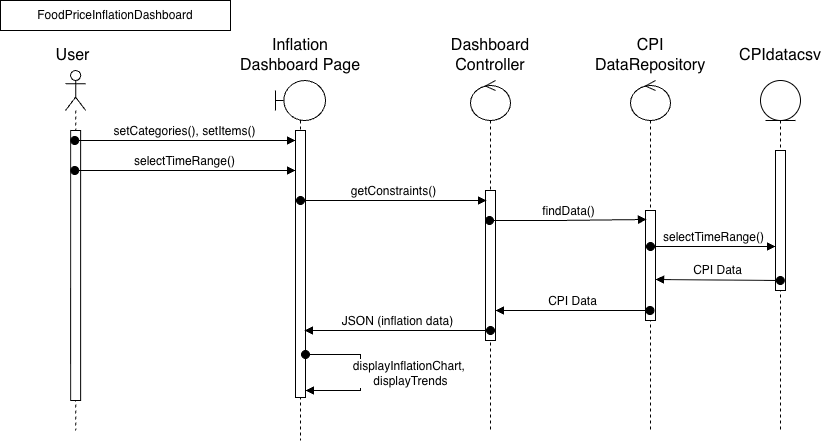

The diagram above was exported from draw.io. Its source (the exported page's mxGraphModel, read from the mxfile embedded in the PNG):
<mxGraphModel dx="299" dy="349" grid="0" gridSize="10" guides="1" tooltips="1" connect="1" arrows="1" fold="1" page="0" pageScale="1" pageWidth="827" pageHeight="1169" math="0" shadow="0">
  <root>
    <mxCell id="0" />
    <mxCell id="1" parent="0" />
    <mxCell id="115hNkgTX24XxXiJApTu-1" value="" style="shape=umlLifeline;perimeter=lifelinePerimeter;whiteSpace=wrap;html=1;container=1;dropTarget=0;collapsible=0;recursiveResize=0;outlineConnect=0;portConstraint=eastwest;newEdgeStyle={&quot;curved&quot;:0,&quot;rounded&quot;:0};participant=umlActor;" parent="1" vertex="1">
      <mxGeometry x="872" y="723" width="20.25" height="360" as="geometry" />
    </mxCell>
    <mxCell id="115hNkgTX24XxXiJApTu-2" value="" style="html=1;points=[[0,0,0,0,5],[0,1,0,0,-5],[1,0,0,0,5],[1,1,0,0,-5]];perimeter=orthogonalPerimeter;outlineConnect=0;targetShapes=umlLifeline;portConstraint=eastwest;newEdgeStyle={&quot;curved&quot;:0,&quot;rounded&quot;:0};" parent="115hNkgTX24XxXiJApTu-1" vertex="1">
      <mxGeometry x="5.1299999999999955" y="60" width="10" height="270" as="geometry" />
    </mxCell>
    <mxCell id="115hNkgTX24XxXiJApTu-3" value="User" style="text;strokeColor=none;align=center;fillColor=none;html=1;verticalAlign=middle;whiteSpace=wrap;rounded=0;fontSize=16;" parent="1" vertex="1">
      <mxGeometry x="857" y="703" width="45" height="10" as="geometry" />
    </mxCell>
    <mxCell id="115hNkgTX24XxXiJApTu-4" value="Inflation Dashboard Page" style="text;strokeColor=none;align=center;fillColor=none;html=1;verticalAlign=middle;whiteSpace=wrap;rounded=0;fontSize=16;" parent="1" vertex="1">
      <mxGeometry x="1037" y="693" width="140" height="30" as="geometry" />
    </mxCell>
    <mxCell id="115hNkgTX24XxXiJApTu-5" value="Dashboard Controller" style="text;strokeColor=none;align=center;fillColor=none;html=1;verticalAlign=middle;whiteSpace=wrap;rounded=0;fontSize=16;" parent="1" vertex="1">
      <mxGeometry x="1267" y="693" width="60" height="30" as="geometry" />
    </mxCell>
    <mxCell id="115hNkgTX24XxXiJApTu-6" value="CPIdatacsv" style="text;strokeColor=none;align=center;fillColor=none;html=1;verticalAlign=middle;whiteSpace=wrap;rounded=0;fontSize=16;" parent="1" vertex="1">
      <mxGeometry x="1537" y="693" width="100" height="30" as="geometry" />
    </mxCell>
    <mxCell id="115hNkgTX24XxXiJApTu-7" value="CPI DataRepository" style="text;strokeColor=none;align=center;fillColor=none;html=1;verticalAlign=middle;whiteSpace=wrap;rounded=0;fontSize=16;" parent="1" vertex="1">
      <mxGeometry x="1427" y="693" width="60" height="30" as="geometry" />
    </mxCell>
    <mxCell id="115hNkgTX24XxXiJApTu-8" value="FoodPriceInflationDashboard" style="rounded=0;whiteSpace=wrap;html=1;" parent="1" vertex="1">
      <mxGeometry x="807" y="653" width="230" height="30" as="geometry" />
    </mxCell>
    <mxCell id="115hNkgTX24XxXiJApTu-9" value="" style="shape=umlLifeline;perimeter=lifelinePerimeter;whiteSpace=wrap;html=1;container=1;dropTarget=0;collapsible=0;recursiveResize=0;outlineConnect=0;portConstraint=eastwest;newEdgeStyle={&quot;curved&quot;:0,&quot;rounded&quot;:0};participant=umlBoundary;" parent="1" vertex="1">
      <mxGeometry x="1082" y="733" width="50" height="360" as="geometry" />
    </mxCell>
    <mxCell id="115hNkgTX24XxXiJApTu-10" value="" style="html=1;points=[[0,0,0,0,5],[0,1,0,0,-5],[1,0,0,0,5],[1,1,0,0,-5]];perimeter=orthogonalPerimeter;outlineConnect=0;targetShapes=umlLifeline;portConstraint=eastwest;newEdgeStyle={&quot;curved&quot;:0,&quot;rounded&quot;:0};" parent="115hNkgTX24XxXiJApTu-9" vertex="1">
      <mxGeometry x="20" y="50" width="10" height="267" as="geometry" />
    </mxCell>
    <mxCell id="115hNkgTX24XxXiJApTu-11" value="displayInflationChart,&amp;nbsp;&lt;div&gt;displayTrends&lt;/div&gt;" style="html=1;verticalAlign=bottom;startArrow=oval;endArrow=block;startSize=8;curved=0;rounded=0;fontSize=12;" parent="115hNkgTX24XxXiJApTu-9" edge="1">
      <mxGeometry x="0.2466" y="-50" relative="1" as="geometry">
        <mxPoint x="30" y="274.0000000000002" as="sourcePoint" />
        <mxPoint x="50" y="50" as="offset" />
        <mxPoint x="30.000000000000114" y="310" as="targetPoint" />
        <Array as="points">
          <mxPoint x="85" y="274" />
          <mxPoint x="85" y="310" />
        </Array>
      </mxGeometry>
    </mxCell>
    <mxCell id="115hNkgTX24XxXiJApTu-12" value="" style="shape=umlLifeline;perimeter=lifelinePerimeter;whiteSpace=wrap;html=1;container=1;dropTarget=0;collapsible=0;recursiveResize=0;outlineConnect=0;portConstraint=eastwest;newEdgeStyle={&quot;curved&quot;:0,&quot;rounded&quot;:0};participant=umlControl;" parent="1" vertex="1">
      <mxGeometry x="1277" y="733" width="40" height="350" as="geometry" />
    </mxCell>
    <mxCell id="115hNkgTX24XxXiJApTu-13" value="" style="html=1;points=[[0,0,0,0,5],[0,1,0,0,-5],[1,0,0,0,5],[1,1,0,0,-5]];perimeter=orthogonalPerimeter;outlineConnect=0;targetShapes=umlLifeline;portConstraint=eastwest;newEdgeStyle={&quot;curved&quot;:0,&quot;rounded&quot;:0};" parent="115hNkgTX24XxXiJApTu-12" vertex="1">
      <mxGeometry x="15" y="110" width="10" height="150" as="geometry" />
    </mxCell>
    <mxCell id="115hNkgTX24XxXiJApTu-14" value="" style="shape=umlLifeline;perimeter=lifelinePerimeter;whiteSpace=wrap;html=1;container=1;dropTarget=0;collapsible=0;recursiveResize=0;outlineConnect=0;portConstraint=eastwest;newEdgeStyle={&quot;curved&quot;:0,&quot;rounded&quot;:0};participant=umlEntity;" parent="1" vertex="1">
      <mxGeometry x="1567" y="733" width="40" height="350" as="geometry" />
    </mxCell>
    <mxCell id="115hNkgTX24XxXiJApTu-15" value="" style="html=1;points=[[0,0,0,0,5],[0,1,0,0,-5],[1,0,0,0,5],[1,1,0,0,-5]];perimeter=orthogonalPerimeter;outlineConnect=0;targetShapes=umlLifeline;portConstraint=eastwest;newEdgeStyle={&quot;curved&quot;:0,&quot;rounded&quot;:0};" parent="115hNkgTX24XxXiJApTu-14" vertex="1">
      <mxGeometry x="15" y="70" width="10" height="140" as="geometry" />
    </mxCell>
    <mxCell id="115hNkgTX24XxXiJApTu-16" value="" style="shape=umlLifeline;perimeter=lifelinePerimeter;whiteSpace=wrap;html=1;container=1;dropTarget=0;collapsible=0;recursiveResize=0;outlineConnect=0;portConstraint=eastwest;newEdgeStyle={&quot;curved&quot;:0,&quot;rounded&quot;:0};participant=umlControl;" parent="1" vertex="1">
      <mxGeometry x="1437" y="733" width="40" height="350" as="geometry" />
    </mxCell>
    <mxCell id="115hNkgTX24XxXiJApTu-17" value="" style="html=1;points=[[0,0,0,0,5],[0,1,0,0,-5],[1,0,0,0,5],[1,1,0,0,-5]];perimeter=orthogonalPerimeter;outlineConnect=0;targetShapes=umlLifeline;portConstraint=eastwest;newEdgeStyle={&quot;curved&quot;:0,&quot;rounded&quot;:0};" parent="115hNkgTX24XxXiJApTu-16" vertex="1">
      <mxGeometry x="15" y="130" width="10" height="110" as="geometry" />
    </mxCell>
    <mxCell id="115hNkgTX24XxXiJApTu-18" value="selectTimeRange()" style="html=1;verticalAlign=bottom;startArrow=oval;endArrow=block;startSize=8;curved=0;rounded=0;fontSize=12;" parent="1" source="115hNkgTX24XxXiJApTu-1" edge="1">
      <mxGeometry x="-0.0008" relative="1" as="geometry">
        <mxPoint x="881.5723684210526" y="813" as="sourcePoint" />
        <mxPoint as="offset" />
        <mxPoint x="1102" y="823" as="targetPoint" />
        <Array as="points">
          <mxPoint x="1007" y="823" />
        </Array>
      </mxGeometry>
    </mxCell>
    <mxCell id="115hNkgTX24XxXiJApTu-19" value="setCategories(), setItems()" style="html=1;verticalAlign=bottom;startArrow=oval;endArrow=block;startSize=8;curved=0;rounded=0;fontSize=12;" parent="1" source="115hNkgTX24XxXiJApTu-1" edge="1">
      <mxGeometry x="-0.0008" relative="1" as="geometry">
        <mxPoint x="1037" y="958" as="sourcePoint" />
        <mxPoint as="offset" />
        <mxPoint x="1102" y="793" as="targetPoint" />
        <Array as="points">
          <mxPoint x="987" y="793" />
        </Array>
      </mxGeometry>
    </mxCell>
    <mxCell id="115hNkgTX24XxXiJApTu-20" value="getConstraints()" style="html=1;verticalAlign=bottom;startArrow=oval;endArrow=block;startSize=8;curved=0;rounded=0;fontSize=12;" parent="1" edge="1">
      <mxGeometry x="-0.0008" relative="1" as="geometry">
        <mxPoint x="1107" y="853" as="sourcePoint" />
        <mxPoint as="offset" />
        <mxPoint x="1293" y="853" as="targetPoint" />
        <Array as="points">
          <mxPoint x="1233" y="853" />
        </Array>
      </mxGeometry>
    </mxCell>
    <mxCell id="115hNkgTX24XxXiJApTu-21" value="selectTimeRange()" style="html=1;verticalAlign=bottom;startArrow=oval;endArrow=block;startSize=8;curved=0;rounded=0;fontSize=12;" parent="1" edge="1">
      <mxGeometry x="-0.0008" relative="1" as="geometry">
        <mxPoint x="1457" y="899" as="sourcePoint" />
        <mxPoint as="offset" />
        <mxPoint x="1582" y="899" as="targetPoint" />
        <Array as="points">
          <mxPoint x="1523" y="899" />
        </Array>
      </mxGeometry>
    </mxCell>
    <mxCell id="115hNkgTX24XxXiJApTu-22" value="JSON (inflation data)" style="html=1;verticalAlign=bottom;startArrow=oval;endArrow=block;startSize=8;curved=0;rounded=0;fontSize=12;" parent="1" edge="1">
      <mxGeometry x="-0.0008" relative="1" as="geometry">
        <mxPoint x="1297" y="983" as="sourcePoint" />
        <mxPoint as="offset" />
        <mxPoint x="1111" y="983" as="targetPoint" />
        <Array as="points">
          <mxPoint x="1237" y="983" />
        </Array>
      </mxGeometry>
    </mxCell>
    <mxCell id="115hNkgTX24XxXiJApTu-23" value="CPI Data" style="html=1;verticalAlign=bottom;startArrow=oval;endArrow=block;startSize=8;curved=0;rounded=0;fontSize=12;" parent="1" edge="1">
      <mxGeometry x="-0.0008" relative="1" as="geometry">
        <mxPoint x="1456.5" y="963" as="sourcePoint" />
        <mxPoint as="offset" />
        <mxPoint x="1302" y="963" as="targetPoint" />
        <Array as="points" />
      </mxGeometry>
    </mxCell>
    <mxCell id="115hNkgTX24XxXiJApTu-24" value="CPI Data" style="html=1;verticalAlign=bottom;startArrow=oval;endArrow=block;startSize=8;curved=0;rounded=0;fontSize=12;" parent="1" edge="1">
      <mxGeometry x="-0.0008" relative="1" as="geometry">
        <mxPoint x="1586.8695652173913" y="933" as="sourcePoint" />
        <mxPoint as="offset" />
        <mxPoint x="1462" y="932" as="targetPoint" />
        <Array as="points" />
      </mxGeometry>
    </mxCell>
    <mxCell id="115hNkgTX24XxXiJApTu-25" value="findData()" style="html=1;verticalAlign=bottom;startArrow=oval;endArrow=block;startSize=8;curved=0;rounded=0;fontSize=12;" parent="1" edge="1">
      <mxGeometry x="0.0093" relative="1" as="geometry">
        <mxPoint x="1296" y="873" as="sourcePoint" />
        <mxPoint as="offset" />
        <mxPoint x="1453" y="872" as="targetPoint" />
        <Array as="points">
          <mxPoint x="1362" y="873" />
        </Array>
      </mxGeometry>
    </mxCell>
  </root>
</mxGraphModel>